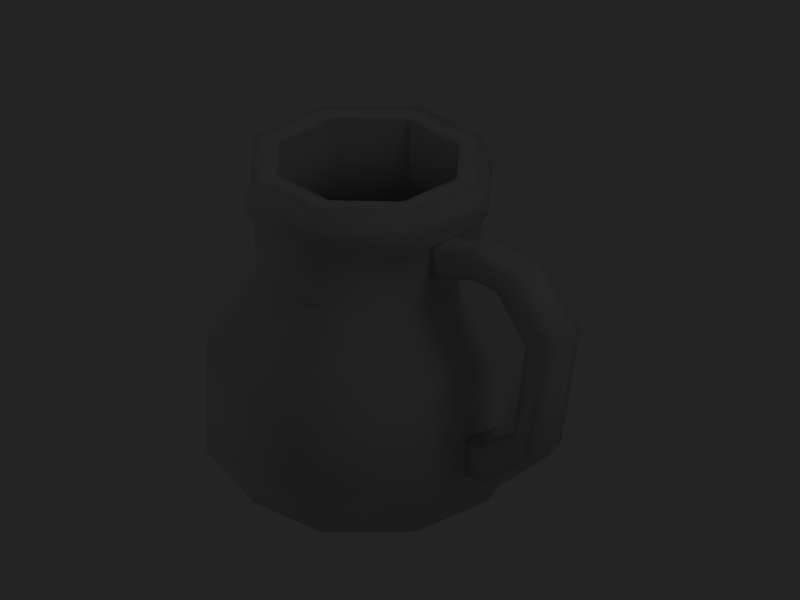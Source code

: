 # Source: DH_cer_pitcher.blend  (saved by Blender 2.49.2; exported with 4.5.12 LTS)
import bpy
from mathutils import Matrix  # noqa: F401  (used for matrix-valued properties, if any)

bpy.ops.wm.read_factory_settings(use_empty=True)
scene = bpy.context.scene
scene.name = 'Scene'

# ---- collections
col_collection_1 = bpy.data.collections.new('Collection 1'); scene.collection.children.link(col_collection_1)

# ---- materials (node trees are filled in below, after node groups)
mat_cer_mug = bpy.data.materials.new('cer_mug')
mat_cer_mug.alpha_threshold = 0.0
mat_cer_mug.preview_render_type = 'FLAT'
mat_cer_mug.roughness = 0.5
mat_cer_mug.line_color = (0.0, 0.0, 0.0, 1.0)

# ---- material node trees

# ---- world
world_world = bpy.data.worlds.new('World'); scene.world = world_world
world_world.color = (0.14, 0.14, 0.14)
world_world.use_sun_shadow = False
world_world.sun_shadow_jitter_overblur = 0.0
world_world.cycles.sampling_method = 'MANUAL'
world_world.cycles.sample_map_resolution = 256

# ---- cameras
cam_camera = bpy.data.cameras.new('Camera')
cam_camera.type = 'ORTHO'
cam_camera.passepartout_alpha = 0.2
cam_camera.clip_end = 100.0
cam_camera.lens = 35.0
cam_camera.ortho_scale = 0.35
cam_camera.show_passepartout = False
cam_camera.show_safe_areas = True
cam_camera.dof.focus_distance = 0.0
cam_camera.dof.aperture_fstop = 128.0

# ---- lights
light_spot_001 = bpy.data.lights.new('Spot.001', 'POINT')
light_spot_001.transmission_factor = 0.0
light_spot_001.cutoff_distance = 30.0
light_spot_001.energy = 50.0
light_spot_001.shadow_buffer_clip_start = 1.001
light_spot_001.shadow_soft_size = 1.0
light_spot_001.shadow_maximum_resolution = 0.006
light_spot_001.use_absolute_resolution = True
light_spot_001.cycles.use_multiple_importance_sampling = False
light_spot = bpy.data.lights.new('Spot', 'POINT')
light_spot.transmission_factor = 0.0
light_spot.cutoff_distance = 30.0
light_spot.energy = 100.0
light_spot.shadow_buffer_clip_start = 1.001
light_spot.shadow_soft_size = 1.0
light_spot.shadow_maximum_resolution = 0.006
light_spot.use_absolute_resolution = True
light_spot.cycles.use_multiple_importance_sampling = False

# ---- meshes
me_cylinder = bpy.data.meshes.new('Cylinder')
me_cylinder.from_pydata([(0.052, 0.0209, 0.005946), (0.052, -0.02089, 0.005946), (0.02243, -0.05067, 0.005541), (-0.01978, -0.05093, 0.005093), (-0.04983, -0.02116, 0.004837), (-0.04984, 0.02115, 0.004836), (-0.01979, 0.05093, 0.005093), (0.02243, 0.05067, 0.005541), (0.04963, 0.01903, 0.1133), (0.04964, -0.01903, 0.1133), (0.02259, -0.04807, 0.1142), (-0.01837, -0.04935, 0.1147), (-0.04803, -0.02065, 0.1149), (-0.04804, 0.02065, 0.1149), (-0.01837, 0.04934, 0.1147), (0.02259, 0.04807, 0.1142), (0.001599, 2.46e-08, 0.006134), (0.07204, -0.02909, 0.03556), (0.07046, -0.02809, 0.08651), (0.07204, 0.02909, 0.03556), (0.07045, 0.0281, 0.08651), (0.03095, -0.07089, 0.03501), (0.03085, -0.06952, 0.08632), (-0.02825, -0.07151, 0.03449), (-0.02765, -0.07071, 0.08619), (-0.07057, -0.02975, 0.03423), (-0.06976, -0.02951, 0.08613), (-0.07057, 0.02975, 0.03423), (-0.06977, 0.0295, 0.08613), (-0.02826, 0.07151, 0.03449), (-0.02766, 0.07071, 0.08619), (0.03094, 0.07089, 0.03501), (0.03084, 0.06952, 0.08632), (0.05159, 0.02058, 0.1619), (0.0516, -0.02057, 0.1619), (0.02247, -0.05009, 0.1625), (-0.0194, -0.05051, 0.163), (-0.04931, -0.02101, 0.1633), (-0.04932, 0.02101, 0.1633), (-0.01941, 0.0505, 0.163), (0.02246, 0.05009, 0.1625), (0.05095, 0.02007, 0.1403), (0.05467, 0.02173, 0.1471), (0.05095, -0.02007, 0.1403), (0.05467, -0.02172, 0.1471), (0.02252, -0.04928, 0.1411), (0.02393, -0.05314, 0.1478), (-0.02063, -0.05376, 0.1484), (-0.01894, -0.04998, 0.1418), (-0.05257, -0.0224, 0.1487), (-0.04871, -0.02084, 0.1421), (-0.05258, 0.02239, 0.1487), (-0.04872, 0.02084, 0.1421), (-0.02064, 0.05376, 0.1484), (-0.01894, 0.04998, 0.1418), (0.02392, 0.05314, 0.1478), (0.02251, 0.04928, 0.1411), (0.04075, 0.01604, 0.1616), (0.04076, -0.01604, 0.1616), (0.01801, -0.03903, 0.1621), (-0.01465, -0.03935, 0.1627), (-0.03799, -0.01637, 0.163), (-0.03799, 0.01637, 0.163), (-0.01466, 0.03935, 0.1627), (0.01801, 0.03903, 0.1621), (0.039, 0.0142, 0.1126), (0.039, -0.01419, 0.1126), (0.01845, -0.03676, 0.1139), (-0.01334, -0.03806, 0.1146), (-0.03644, -0.01598, 0.1149), (-0.03644, 0.01597, 0.1149), (-0.01335, 0.03806, 0.1146), (0.01844, 0.03676, 0.1139), (0.06022, 0.02362, 0.0874), (0.06022, -0.02361, 0.0874), (0.02687, -0.05913, 0.08714), (-0.02319, -0.06046, 0.08698), (-0.05937, -0.02527, 0.08692), (-0.05937, 0.02526, 0.08692), (-0.0232, 0.06046, 0.08698), (0.02686, 0.05913, 0.08714), (0.06214, -0.02492, 0.03602), (0.06214, 0.02493, 0.03602), (0.02691, -0.0608, 0.03541), (-0.02394, -0.0614, 0.03484), (-0.06033, -0.02556, 0.03455), (-0.06033, 0.02555, 0.03455), (-0.02395, 0.06139, 0.03484), (0.0269, 0.06081, 0.03541), (0.04773, 0.01906, 0.01496), (0.04773, -0.01905, 0.01496), (0.02075, -0.04627, 0.01451), (-0.01785, -0.04655, 0.01402), (-0.04536, -0.01935, 0.01374), (-0.04537, 0.01935, 0.01374), (-0.01785, 0.04655, 0.01402), (0.02075, 0.04627, 0.01451), (0.001755, 5.101e-08, 0.01508), (0.05574, -0.009437, 0.1264), (0.05639, -0.009642, 0.1387), (0.0745, -0.009874, 0.1459), (0.079, -0.009825, 0.1344), (0.05574, 0.009437, 0.1264), (0.05639, 0.009642, 0.1387), (0.0745, 0.009874, 0.1459), (0.079, 0.009825, 0.1344), (0.09376, -0.009947, 0.1334), (0.09376, 0.009947, 0.1334), (0.1031, -0.01005, 0.1432), (0.1031, 0.01005, 0.1432), (0.1255, -0.01012, 0.1194), (0.1117, -0.01002, 0.1131), (0.1117, 0.01002, 0.1131), (0.1255, 0.01012, 0.1194), (0.1025, -0.009968, 0.06853), (0.1025, 0.009968, 0.06853), (0.1115, 0.01006, 0.05894), (0.1115, -0.01006, 0.05894), (0.08141, -0.009845, 0.05442), (0.08528, -0.009979, 0.03741), (0.08528, 0.009979, 0.03741), (0.08141, 0.009845, 0.05442), (0.07182, -0.009645, 0.03585), (0.07182, 0.009654, 0.03585), (0.05003, 0.009368, 0.1254), (0.05003, -0.009362, 0.1254), (0.05081, 0.009501, 0.1401), (0.05081, -0.009494, 0.1401), (0.07109, 0.009503, 0.05331), (0.07109, -0.009494, 0.05331), (0.05638, 7.779e-08, 0.1416), (0.07427, 2.194e-08, 0.1488), (0.1046, 1.783e-08, 0.1459), (0.1285, 1.368e-08, 0.1202), (0.1142, 2.874e-08, 0.05736), (0.08657, -1.334e-07, 0.03464), (0.07303, 4.644e-06, 0.03129), (0.05246, 3.123e-06, 0.1418)], [], [(123, 0, 19), (7, 0, 1, 16), (1, 2, 3, 16), (3, 4, 5, 16), (5, 6, 7, 16), (91, 90, 89, 97), (95, 94, 93, 97), (91, 97, 93, 92), (89, 96, 95, 97), (123, 19, 20, 128), (122, 129, 18, 17), (135, 119, 122, 136), (135, 136, 123, 120), (130, 103, 126, 137), (130, 137, 127, 99), (120, 116, 134, 135), (119, 135, 134, 117), (116, 113, 133, 134), (117, 134, 133, 110), (133, 113, 109, 132), (133, 132, 108, 110), (132, 109, 104, 131), (132, 131, 100, 108), (131, 104, 103, 130), (131, 130, 99, 100), (18, 20, 8, 9), (129, 128, 20, 18), (124, 125, 9, 8), (9, 125, 127, 43), (126, 124, 8, 41), (15, 56, 41, 8), (43, 45, 10, 9), (118, 121, 128, 129), (122, 119, 118, 129), (121, 120, 123, 128), (102, 124, 126, 103), (98, 99, 127, 125), (98, 125, 124, 102), (19, 0, 7, 31), (17, 21, 2, 1), (115, 121, 118, 114), (120, 121, 115, 116), (114, 118, 119, 117), (114, 117, 110, 111), (113, 116, 115, 112), (112, 115, 114, 111), (107, 112, 111, 106), (113, 112, 107, 109), (106, 111, 110, 108), (101, 106, 108, 100), (109, 107, 105, 104), (107, 106, 101, 105), (98, 102, 105, 101), (102, 103, 104, 105), (100, 99, 98, 101), (82, 88, 96, 89), (87, 95, 96, 88), (86, 94, 95, 87), (85, 93, 94, 86), (84, 92, 93, 85), (84, 83, 91, 92), (83, 81, 90, 91), (81, 82, 89, 90), (80, 88, 82, 73), (79, 87, 88, 80), (78, 86, 87, 79), (77, 85, 86, 78), (76, 84, 85, 77), (75, 83, 84, 76), (74, 81, 83, 75), (73, 82, 81, 74), (72, 80, 73, 65), (72, 71, 79, 80), (71, 70, 78, 79), (70, 69, 77, 78), (68, 76, 77, 69), (67, 75, 76, 68), (66, 74, 75, 67), (65, 73, 74, 66), (64, 72, 65, 57), (63, 71, 72, 64), (62, 70, 71, 63), (61, 69, 70, 62), (60, 68, 69, 61), (59, 67, 68, 60), (58, 66, 67, 59), (57, 65, 66, 58), (40, 64, 57, 33), (39, 63, 64, 40), (38, 62, 63, 39), (37, 61, 62, 38), (36, 60, 61, 37), (36, 35, 59, 60), (35, 34, 58, 59), (34, 33, 57, 58), (40, 33, 42, 55), (55, 42, 41, 56), (39, 40, 55, 53), (53, 55, 56, 54), (54, 56, 15, 14), (38, 39, 53, 51), (51, 53, 54, 52), (52, 54, 14, 13), (49, 37, 38, 51), (49, 51, 52, 50), (50, 52, 13, 12), (36, 37, 49, 47), (47, 49, 50, 48), (48, 50, 12, 11), (35, 36, 47, 46), (46, 47, 48, 45), (45, 48, 11, 10), (34, 35, 46, 44), (44, 46, 45, 43), (33, 34, 44, 42), (20, 19, 31, 32), (8, 20, 32, 15), (30, 14, 15, 32), (29, 30, 32, 31), (6, 29, 31, 7), (28, 13, 14, 30), (27, 28, 30, 29), (5, 27, 29, 6), (26, 12, 13, 28), (25, 26, 28, 27), (4, 25, 27, 5), (24, 11, 12, 26), (24, 26, 25, 23), (23, 25, 4, 3), (10, 11, 24, 22), (22, 24, 23, 21), (21, 23, 3, 2), (9, 10, 22, 18), (18, 22, 21, 17), (43, 127, 44), (127, 137, 44), (41, 42, 126), (44, 137, 42), (137, 126, 42), (1, 0, 136), (0, 123, 136), (1, 136, 122), (1, 122, 17)])
me_cylinder.polygons.foreach_set('use_smooth', [True] * 143)
_uv = me_cylinder.uv_layers.new(name='UVTex')
_uv.uv.foreach_set('vector', [0.1126, 0.5631, 0.1548, 0.4696, 0.1548, 0.5631, 0.7538, 0.3022, 0.7538, 0.3922, 0.6902, 0.4559, 0.6452, 0.3472, 0.6902, 0.4559, 0.6002, 0.4559, 0.5366, 0.3922, 0.6452, 0.3472, 0.5366, 0.3922, 0.5366, 0.3022, 0.6002, 0.2386, 0.6452, 0.3472, 0.6002, 0.2386, 0.6902, 0.2386, 0.7538, 0.3022, 0.6452, 0.3472, 0.6875, 0.01503, 0.746, 0.07349, 0.746, 0.1562, 0.6462, 0.1148, 0.6048, 0.2146, 0.5464, 0.1562, 0.5464, 0.07349, 0.6462, 0.1148, 0.6875, 0.01503, 0.6462, 0.1148, 0.5464, 0.07349, 0.6048, 0.01503, 0.746, 0.1562, 0.6875, 0.2146, 0.6048, 0.2146, 0.6462, 0.1148, 0.1126, 0.5631, 0.1548, 0.5631, 0.1548, 0.6853, 0.1127, 0.6046, 0.06852, 0.5631, 0.06881, 0.6046, 0.02506, 0.6853, 0.02506, 0.5631, 0.9166, 0.05451, 0.8912, 0.05165, 0.8912, 0.02368, 0.9165, 0.0262, 0.9166, 0.05451, 0.9165, 0.0262, 0.942, 0.02368, 0.942, 0.05165, 0.9166, 0.4059, 0.942, 0.4056, 0.942, 0.4184, 0.9165, 0.4145, 0.9166, 0.4059, 0.9165, 0.4145, 0.8912, 0.4184, 0.8912, 0.4056, 0.942, 0.05165, 0.942, 0.1214, 0.9166, 0.1233, 0.9166, 0.05451, 0.8912, 0.05165, 0.9166, 0.05451, 0.9166, 0.1233, 0.8912, 0.1214, 0.942, 0.1214, 0.942, 0.2425, 0.9166, 0.2442, 0.9166, 0.1233, 0.8912, 0.1214, 0.9166, 0.1233, 0.9166, 0.2442, 0.8912, 0.2425, 0.9166, 0.2442, 0.942, 0.2425, 0.942, 0.3041, 0.9166, 0.3063, 0.9166, 0.2442, 0.9166, 0.3063, 0.8912, 0.3041, 0.8912, 0.2425, 0.9166, 0.3063, 0.942, 0.3041, 0.942, 0.3504, 0.9166, 0.3511, 0.9166, 0.3063, 0.9166, 0.3511, 0.8912, 0.3504, 0.8912, 0.3041, 0.9166, 0.3511, 0.942, 0.3504, 0.942, 0.4056, 0.9166, 0.406, 0.9166, 0.3511, 0.9166, 0.406, 0.8912, 0.4056, 0.8912, 0.3504, 0.02506, 0.6853, 0.1548, 0.6853, 0.1548, 0.7737, 0.02506, 0.7737, 0.06881, 0.6046, 0.1127, 0.6046, 0.1548, 0.6853, 0.02506, 0.6853, 0.1213, 0.8164, 0.05884, 0.8164, 0.02506, 0.7737, 0.1548, 0.7737, 0.02506, 0.7737, 0.05884, 0.8164, 0.06082, 0.8616, 0.02506, 0.8616, 0.1211, 0.8616, 0.1213, 0.8164, 0.1548, 0.7737, 0.1548, 0.8616, 0.2815, 0.7737, 0.2815, 0.8616, 0.1548, 0.8616, 0.1548, 0.7737, 0.964, 0.8616, 0.8426, 0.8616, 0.8426, 0.7737, 0.964, 0.7737, 0.854, 0.05165, 0.8085, 0.05165, 0.8085, 0.02368, 0.854, 0.02368, 0.8912, 0.02368, 0.8912, 0.05165, 0.854, 0.05165, 0.854, 0.02368, 0.9786, 0.05165, 0.942, 0.05165, 0.942, 0.02368, 0.9786, 0.02368, 0.9786, 0.4056, 0.9786, 0.4184, 0.942, 0.4184, 0.942, 0.4056, 0.854, 0.4056, 0.8912, 0.4056, 0.8912, 0.4184, 0.854, 0.4184, 0.854, 0.4056, 0.854, 0.4184, 0.8085, 0.4184, 0.8085, 0.4056, 0.1548, 0.5631, 0.1548, 0.4696, 0.2815, 0.4696, 0.2815, 0.5631, 0.964, 0.5631, 0.8426, 0.5631, 0.8426, 0.4696, 0.964, 0.4696, 0.8085, 0.1214, 0.8085, 0.05165, 0.854, 0.05165, 0.854, 0.1214, 0.942, 0.05165, 0.9786, 0.05165, 0.9786, 0.1214, 0.942, 0.1214, 0.854, 0.1214, 0.854, 0.05165, 0.8912, 0.05165, 0.8912, 0.1214, 0.854, 0.1214, 0.8912, 0.1214, 0.8912, 0.2425, 0.854, 0.2425, 0.942, 0.2425, 0.942, 0.1214, 0.9786, 0.1214, 0.9786, 0.2425, 0.8085, 0.2425, 0.8085, 0.1214, 0.854, 0.1214, 0.854, 0.2425, 0.8085, 0.3041, 0.8085, 0.2425, 0.854, 0.2425, 0.854, 0.3041, 0.942, 0.2425, 0.9786, 0.2425, 0.9786, 0.3041, 0.942, 0.3041, 0.854, 0.3041, 0.854, 0.2425, 0.8912, 0.2425, 0.8912, 0.3041, 0.854, 0.3504, 0.854, 0.3041, 0.8912, 0.3041, 0.8912, 0.3504, 0.942, 0.3041, 0.9786, 0.3041, 0.9786, 0.3504, 0.942, 0.3504, 0.8085, 0.3041, 0.854, 0.3041, 0.854, 0.3504, 0.8085, 0.3504, 0.854, 0.4056, 0.8085, 0.4056, 0.8085, 0.3504, 0.854, 0.3504, 0.9786, 0.4056, 0.942, 0.4056, 0.942, 0.3504, 0.9786, 0.3504, 0.8912, 0.3504, 0.8912, 0.4056, 0.854, 0.4056, 0.854, 0.3504, 0.4587, 0.2153, 0.4006, 0.2153, 0.4006, 0.1733, 0.4587, 0.1733, 0.3415, 0.2153, 0.3415, 0.1733, 0.4006, 0.1733, 0.4006, 0.2153, 0.2794, 0.2153, 0.2794, 0.1733, 0.3415, 0.1733, 0.3415, 0.2153, 0.2149, 0.2153, 0.2149, 0.1733, 0.2794, 0.1733, 0.2794, 0.2153, 0.1483, 0.2153, 0.1483, 0.1733, 0.2149, 0.1733, 0.2149, 0.2153, 0.1483, 0.2153, 0.0833, 0.2153, 0.0833, 0.1733, 0.1483, 0.1733, 0.0833, 0.2153, 0.02562, 0.2153, 0.02562, 0.1733, 0.0833, 0.1733, 0.5207, 0.2153, 0.4587, 0.2153, 0.4587, 0.1733, 0.5207, 0.1733, 0.4006, 0.2893, 0.4006, 0.2153, 0.4587, 0.2153, 0.4587, 0.2893, 0.3415, 0.2893, 0.3415, 0.2153, 0.4006, 0.2153, 0.4006, 0.2893, 0.2794, 0.2893, 0.2794, 0.2153, 0.3415, 0.2153, 0.3415, 0.2893, 0.2149, 0.2893, 0.2149, 0.2153, 0.2794, 0.2153, 0.2794, 0.2893, 0.1483, 0.2893, 0.1483, 0.2153, 0.2149, 0.2153, 0.2149, 0.2893, 0.0833, 0.2893, 0.0833, 0.2153, 0.1483, 0.2153, 0.1483, 0.2893, 0.02562, 0.2893, 0.02562, 0.2153, 0.0833, 0.2153, 0.0833, 0.2893, 0.4587, 0.2893, 0.4587, 0.2153, 0.5207, 0.2153, 0.5207, 0.2893, 0.4006, 0.352, 0.4006, 0.2893, 0.4587, 0.2893, 0.4587, 0.352, 0.4006, 0.352, 0.3415, 0.352, 0.3415, 0.2893, 0.4006, 0.2893, 0.3415, 0.352, 0.2794, 0.352, 0.2794, 0.2893, 0.3415, 0.2893, 0.2794, 0.352, 0.2149, 0.352, 0.2149, 0.2893, 0.2794, 0.2893, 0.1483, 0.352, 0.1483, 0.2893, 0.2149, 0.2893, 0.2149, 0.352, 0.0833, 0.352, 0.0833, 0.2893, 0.1483, 0.2893, 0.1483, 0.352, 0.02562, 0.352, 0.02562, 0.2893, 0.0833, 0.2893, 0.0833, 0.352, 0.4587, 0.352, 0.4587, 0.2893, 0.5207, 0.2893, 0.5207, 0.352, 0.4006, 0.4461, 0.4006, 0.352, 0.4587, 0.352, 0.4587, 0.4461, 0.3415, 0.4461, 0.3415, 0.352, 0.4006, 0.352, 0.4006, 0.4461, 0.2794, 0.4461, 0.2794, 0.352, 0.3415, 0.352, 0.3415, 0.4461, 0.2149, 0.4461, 0.2149, 0.352, 0.2794, 0.352, 0.2794, 0.4461, 0.1483, 0.4461, 0.1483, 0.352, 0.2149, 0.352, 0.2149, 0.4461, 0.0833, 0.4461, 0.0833, 0.352, 0.1483, 0.352, 0.1483, 0.4461, 0.02562, 0.4461, 0.02562, 0.352, 0.0833, 0.352, 0.0833, 0.4461, 0.4587, 0.4461, 0.4587, 0.352, 0.5207, 0.352, 0.5207, 0.4461, 0.2815, 0.9366, 0.2815, 0.9822, 0.1548, 0.9822, 0.1548, 0.9366, 0.394, 0.9366, 0.394, 0.9822, 0.2815, 0.9822, 0.2815, 0.9366, 0.502, 0.9366, 0.502, 0.9822, 0.394, 0.9822, 0.394, 0.9366, 0.6088, 0.9366, 0.6088, 0.9822, 0.502, 0.9822, 0.502, 0.9366, 0.7218, 0.9366, 0.7218, 0.9822, 0.6088, 0.9822, 0.6088, 0.9366, 0.7218, 0.9366, 0.8426, 0.9366, 0.8426, 0.9822, 0.7218, 0.9822, 0.8426, 0.9366, 0.964, 0.9366, 0.964, 0.9822, 0.8426, 0.9822, 0.02506, 0.9366, 0.1548, 0.9366, 0.1548, 0.9822, 0.02506, 0.9822, 0.2815, 0.9366, 0.1548, 0.9366, 0.1548, 0.8868, 0.2815, 0.8868, 0.2815, 0.8868, 0.1548, 0.8868, 0.1548, 0.8616, 0.2815, 0.8616, 0.394, 0.9366, 0.2815, 0.9366, 0.2815, 0.8868, 0.394, 0.8868, 0.394, 0.8868, 0.2815, 0.8868, 0.2815, 0.8616, 0.394, 0.8616, 0.394, 0.8616, 0.2815, 0.8616, 0.2815, 0.7737, 0.394, 0.7737, 0.502, 0.9366, 0.394, 0.9366, 0.394, 0.8868, 0.502, 0.8868, 0.502, 0.8868, 0.394, 0.8868, 0.394, 0.8616, 0.502, 0.8616, 0.502, 0.8616, 0.394, 0.8616, 0.394, 0.7737, 0.502, 0.7737, 0.6084, 0.8868, 0.6088, 0.9366, 0.502, 0.9366, 0.502, 0.8868, 0.6084, 0.8868, 0.502, 0.8868, 0.502, 0.8616, 0.608, 0.8616, 0.608, 0.8616, 0.502, 0.8616, 0.502, 0.7737, 0.6088, 0.7737, 0.7218, 0.9366, 0.6088, 0.9366, 0.6084, 0.8868, 0.7218, 0.8868, 0.7218, 0.8868, 0.6084, 0.8868, 0.608, 0.8616, 0.7218, 0.8616, 0.7218, 0.8616, 0.608, 0.8616, 0.6088, 0.7737, 0.7218, 0.7737, 0.8426, 0.9366, 0.7218, 0.9366, 0.7218, 0.8868, 0.8426, 0.8868, 0.8426, 0.8868, 0.7218, 0.8868, 0.7218, 0.8616, 0.8426, 0.8616, 0.8426, 0.8616, 0.7218, 0.8616, 0.7218, 0.7737, 0.8426, 0.7737, 0.964, 0.9366, 0.8426, 0.9366, 0.8426, 0.8868, 0.964, 0.8868, 0.964, 0.8868, 0.8426, 0.8868, 0.8426, 0.8616, 0.964, 0.8616, 0.1548, 0.9366, 0.02506, 0.9366, 0.02506, 0.8868, 0.1548, 0.8868, 0.1548, 0.6853, 0.1548, 0.5631, 0.2815, 0.5631, 0.2815, 0.6853, 0.1548, 0.7737, 0.1548, 0.6853, 0.2815, 0.6853, 0.2815, 0.7737, 0.394, 0.6853, 0.394, 0.7737, 0.2815, 0.7737, 0.2815, 0.6853, 0.394, 0.5631, 0.394, 0.6853, 0.2815, 0.6853, 0.2815, 0.5631, 0.394, 0.4696, 0.394, 0.5631, 0.2815, 0.5631, 0.2815, 0.4696, 0.502, 0.6853, 0.502, 0.7737, 0.394, 0.7737, 0.394, 0.6853, 0.502, 0.5631, 0.502, 0.6853, 0.394, 0.6853, 0.394, 0.5631, 0.502, 0.4696, 0.502, 0.5631, 0.394, 0.5631, 0.394, 0.4696, 0.6088, 0.6853, 0.6088, 0.7737, 0.502, 0.7737, 0.502, 0.6853, 0.6088, 0.5631, 0.6088, 0.6853, 0.502, 0.6853, 0.502, 0.5631, 0.6088, 0.4696, 0.6088, 0.5631, 0.502, 0.5631, 0.502, 0.4696, 0.7218, 0.6853, 0.7218, 0.7737, 0.6088, 0.7737, 0.6088, 0.6853, 0.7218, 0.6853, 0.6088, 0.6853, 0.6088, 0.5631, 0.7218, 0.5631, 0.7218, 0.5631, 0.6088, 0.5631, 0.6088, 0.4696, 0.7218, 0.4696, 0.8426, 0.7737, 0.7218, 0.7737, 0.7218, 0.6853, 0.8426, 0.6853, 0.8426, 0.6853, 0.7218, 0.6853, 0.7218, 0.5631, 0.8426, 0.5631, 0.8426, 0.5631, 0.7218, 0.5631, 0.7218, 0.4696, 0.8426, 0.4696, 0.964, 0.7737, 0.8426, 0.7737, 0.8426, 0.6853, 0.964, 0.6853, 0.964, 0.6853, 0.8426, 0.6853, 0.8426, 0.5631, 0.964, 0.5631, 0.02506, 0.8616, 0.06082, 0.8616, 0.02506, 0.8868, 0.06082, 0.8616, 0.09095, 0.8616, 0.02506, 0.8868, 0.1548, 0.8616, 0.1548, 0.8868, 0.1211, 0.8616, 0.02506, 0.8868, 0.09095, 0.8616, 0.1548, 0.8868, 0.09095, 0.8616, 0.1211, 0.8616, 0.1548, 0.8868, 0.02506, 0.4696, 0.1548, 0.4696, 0.09111, 0.5601, 0.1548, 0.4696, 0.1126, 0.5631, 0.09111, 0.5601, 0.02506, 0.4696, 0.09111, 0.5601, 0.06852, 0.5631, 0.02506, 0.4696, 0.06852, 0.5631, 0.02506, 0.5631])
me_cylinder.materials.append(mat_cer_mug)
me_cylinder.use_remesh_preserve_volume = False
me_cylinder.use_remesh_preserve_attributes = False
me_cylinder.use_mirror_vertex_groups = False
me_cylinder.update()

# ---- objects
ob_lamp_001 = bpy.data.objects.new('Lamp.001', light_spot_001)
ob_lamp = bpy.data.objects.new('Lamp', light_spot)
ob_camera = bpy.data.objects.new('Camera', cam_camera)
ob_cup_cer = bpy.data.objects.new('Cup_Cer', me_cylinder)

# ---- transforms, parenting, visibility, modifiers, constraints
ob_lamp_001.location = (-5.079, -1.727, 0.4569)
ob_lamp_001.rotation_euler = (0.6503, 0.05522, 1.866)
ob_lamp_001.lock_rotations_4d = False
ob_lamp_001.empty_display_type = 'ARROWS'
ob_lamp_001.color = (0.0, 0.0, 0.0, 0.0)
ob_lamp_001.lineart.crease_threshold = 0.0
ob_lamp.location = (4.076, 1.005, 5.904)
ob_lamp.rotation_euler = (0.6503, 0.05522, 1.866)
ob_lamp.lock_rotations_4d = False
ob_lamp.empty_display_type = 'ARROWS'
ob_lamp.color = (0.0, 0.0, 0.0, 0.0)
ob_lamp.lineart.crease_threshold = 0.0
ob_camera.location = (7.35, -6.835, 5.088)
ob_camera.rotation_euler = (1.109, 0.01082, 0.8149)
ob_camera.lock_rotations_4d = False
ob_camera.empty_display_type = 'ARROWS'
ob_camera.color = (0.0, 0.0, 0.0, 0.0)
ob_camera.display_type = 'WIRE'
ob_camera.lineart.crease_threshold = 0.0
ob_cup_cer.location = (0.0, 0.0, 0.0)
ob_cup_cer.lock_rotations_4d = False
ob_cup_cer.empty_display_type = 'ARROWS'
ob_cup_cer.lineart.crease_threshold = 0.0

# ---- collection membership
col_collection_1.objects.link(ob_lamp_001)
col_collection_1.objects.link(ob_lamp)
col_collection_1.objects.link(ob_camera)
col_collection_1.objects.link(ob_cup_cer)

# ---- scene / render settings (as saved in the file)
scene.camera = ob_camera
scene.frame_start = 1; scene.frame_end = 250; scene.frame_set(1)
scene.render.engine = 'BLENDER_EEVEE_NEXT'
scene.render.image_settings.file_format = 'JPEG'
scene.render.image_settings.color_mode = 'RGB'
scene.render.image_settings.compression = 90
scene.render.resolution_x = 800
scene.render.resolution_y = 600
scene.render.pixel_aspect_x = 100.0
scene.render.pixel_aspect_y = 100.0
scene.render.fps = 25
scene.render.dither_intensity = 0.0
scene.render.use_compositing = False
scene.render.use_sequencer = False
scene.render.bake_margin = 2
scene.render.bake_bias = 0.0
scene.render.use_stamp_time = False
scene.render.use_stamp_date = False
scene.render.use_stamp_frame = False
scene.render.use_stamp_camera = False
scene.render.use_stamp_scene = False
scene.render.use_stamp_note = True
scene.render.use_stamp_filename = False
scene.render.use_stamp_render_time = False
scene.render.use_stamp = True
scene.render.stamp_font_size = 0
scene.render.stamp_foreground = (0.88, 0.89, 0.73, 1.0)
scene.render.stamp_background = (0.14, 0.14, 0.14, 0.25)
scene.cycles.use_denoising = False
scene.cycles.samples = 10
scene.cycles.sampling_pattern = 'TABULATED_SOBOL'
scene.cycles.light_sampling_threshold = 0.0
scene.cycles.use_adaptive_sampling = False
scene.cycles.use_light_tree = False
scene.cycles.blur_glossy = 0.0
scene.cycles.volume_bounces = 1
scene.cycles.pixel_filter_type = 'GAUSSIAN'
scene.cycles.sample_clamp_indirect = 0.0
scene.view_settings.view_transform = 'Raw'
bpy.context.view_layer.update()
